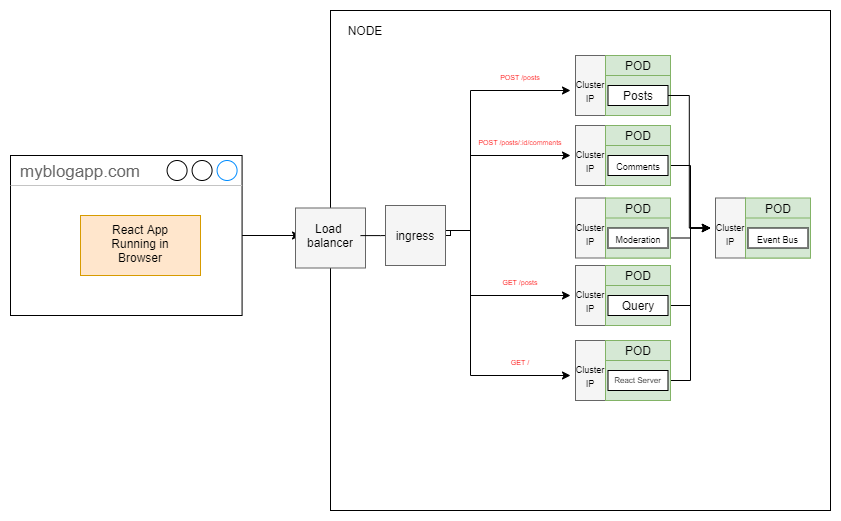

The diagram above was exported from draw.io. Its source (the exported page's mxGraphModel, read from the mxfile embedded in the PNG):
<mxGraphModel dx="1502" dy="641" grid="1" gridSize="10" guides="1" tooltips="1" connect="1" arrows="1" fold="1" page="1" pageScale="1" pageWidth="850" pageHeight="1100" math="0" shadow="0">
  <root>
    <mxCell id="0" />
    <mxCell id="1" parent="0" />
    <mxCell id="8zrbu8DYhSztJec-Bomx-1" value="" style="whiteSpace=wrap;html=1;aspect=fixed;" parent="1" vertex="1">
      <mxGeometry x="340" y="170" width="500" height="500" as="geometry" />
    </mxCell>
    <mxCell id="dCi_fu-TIlJ6_7AEEqrN-8" style="edgeStyle=orthogonalEdgeStyle;rounded=0;orthogonalLoop=1;jettySize=auto;html=1;entryX=0;entryY=0.5;entryDx=0;entryDy=0;" edge="1" parent="1" source="8zrbu8DYhSztJec-Bomx-2" target="8zrbu8DYhSztJec-Bomx-7">
      <mxGeometry relative="1" as="geometry" />
    </mxCell>
    <mxCell id="8zrbu8DYhSztJec-Bomx-2" value="myblogapp.com" style="strokeWidth=1;shadow=0;dashed=0;align=center;html=1;shape=mxgraph.mockup.containers.window;align=left;verticalAlign=top;spacingLeft=8;strokeColor2=#008cff;strokeColor3=#c4c4c4;fontColor=#666666;mainText=;fontSize=17;labelBackgroundColor=none;" parent="1" vertex="1">
      <mxGeometry x="20" y="315" width="231.58" height="160" as="geometry" />
    </mxCell>
    <mxCell id="8zrbu8DYhSztJec-Bomx-3" value="" style="rounded=0;whiteSpace=wrap;html=1;fillColor=#ffe6cc;strokeColor=#d79b00;" parent="1" vertex="1">
      <mxGeometry x="90" y="375" width="120" height="60" as="geometry" />
    </mxCell>
    <UserObject label="React App Running in Browser" placeholders="1" name="Variable" id="8zrbu8DYhSztJec-Bomx-5">
      <mxCell style="text;html=1;strokeColor=none;fillColor=none;align=center;verticalAlign=middle;whiteSpace=wrap;overflow=hidden;" parent="1" vertex="1">
        <mxGeometry x="100" y="377.5" width="100" height="50" as="geometry" />
      </mxCell>
    </UserObject>
    <mxCell id="8zrbu8DYhSztJec-Bomx-6" value="" style="rounded=0;whiteSpace=wrap;html=1;fillColor=#f5f5f5;strokeColor=#666666;fontColor=#333333;" parent="1" vertex="1">
      <mxGeometry x="305" y="367.5" width="70" height="60" as="geometry" />
    </mxCell>
    <mxCell id="dCi_fu-TIlJ6_7AEEqrN-2" value="" style="edgeStyle=orthogonalEdgeStyle;rounded=0;orthogonalLoop=1;jettySize=auto;html=1;" edge="1" parent="1" source="8zrbu8DYhSztJec-Bomx-7" target="8zrbu8DYhSztJec-Bomx-72">
      <mxGeometry relative="1" as="geometry" />
    </mxCell>
    <UserObject label="Load &lt;br&gt;balancer" placeholders="1" name="Variable" id="8zrbu8DYhSztJec-Bomx-7">
      <mxCell style="text;html=1;strokeColor=none;fillColor=none;align=center;verticalAlign=middle;whiteSpace=wrap;overflow=hidden;" parent="1" vertex="1">
        <mxGeometry x="310" y="376.25" width="60" height="37.5" as="geometry" />
      </mxCell>
    </UserObject>
    <mxCell id="8zrbu8DYhSztJec-Bomx-8" value="" style="rounded=0;whiteSpace=wrap;html=1;fillColor=#f5f5f5;strokeColor=#666666;fontColor=#333333;" parent="1" vertex="1">
      <mxGeometry x="585" y="215" width="30" height="60" as="geometry" />
    </mxCell>
    <mxCell id="8zrbu8DYhSztJec-Bomx-9" value="&lt;font style=&quot;font-size: 9px&quot;&gt;Cluster&lt;br&gt;IP&lt;/font&gt;" style="text;html=1;strokeColor=none;fillColor=none;align=center;verticalAlign=middle;whiteSpace=wrap;rounded=0;" parent="1" vertex="1">
      <mxGeometry x="580" y="240" width="40" height="20" as="geometry" />
    </mxCell>
    <mxCell id="8zrbu8DYhSztJec-Bomx-23" value="" style="rounded=0;whiteSpace=wrap;html=1;fillColor=#d5e8d4;strokeColor=#82b366;" parent="1" vertex="1">
      <mxGeometry x="615" y="215" width="65" height="60" as="geometry" />
    </mxCell>
    <mxCell id="8zrbu8DYhSztJec-Bomx-24" value="" style="rounded=0;whiteSpace=wrap;html=1;fillColor=#d5e8d4;strokeColor=#82b366;" parent="1" vertex="1">
      <mxGeometry x="615" y="235" width="65" height="40" as="geometry" />
    </mxCell>
    <mxCell id="8zrbu8DYhSztJec-Bomx-25" value="POD" style="text;html=1;strokeColor=none;fillColor=none;align=center;verticalAlign=middle;whiteSpace=wrap;rounded=0;" parent="1" vertex="1">
      <mxGeometry x="627.5" y="215" width="40" height="20" as="geometry" />
    </mxCell>
    <mxCell id="dCi_fu-TIlJ6_7AEEqrN-3" style="edgeStyle=orthogonalEdgeStyle;rounded=0;orthogonalLoop=1;jettySize=auto;html=1;entryX=0;entryY=0.25;entryDx=0;entryDy=0;" edge="1" parent="1" source="8zrbu8DYhSztJec-Bomx-26" target="8zrbu8DYhSztJec-Bomx-58">
      <mxGeometry relative="1" as="geometry" />
    </mxCell>
    <mxCell id="8zrbu8DYhSztJec-Bomx-26" value="" style="rounded=0;whiteSpace=wrap;html=1;" parent="1" vertex="1">
      <mxGeometry x="617.5" y="245" width="60" height="20" as="geometry" />
    </mxCell>
    <mxCell id="8zrbu8DYhSztJec-Bomx-27" value="Posts" style="text;html=1;strokeColor=none;fillColor=none;align=center;verticalAlign=middle;whiteSpace=wrap;rounded=0;" parent="1" vertex="1">
      <mxGeometry x="627.5" y="245" width="40" height="20" as="geometry" />
    </mxCell>
    <mxCell id="8zrbu8DYhSztJec-Bomx-36" value="" style="rounded=0;whiteSpace=wrap;html=1;fillColor=#f5f5f5;strokeColor=#666666;fontColor=#333333;" parent="1" vertex="1">
      <mxGeometry x="585" y="285" width="30" height="60" as="geometry" />
    </mxCell>
    <mxCell id="8zrbu8DYhSztJec-Bomx-37" value="&lt;font style=&quot;font-size: 9px&quot;&gt;Cluster&lt;br&gt;IP&lt;/font&gt;" style="text;html=1;strokeColor=none;fillColor=none;align=center;verticalAlign=middle;whiteSpace=wrap;rounded=0;" parent="1" vertex="1">
      <mxGeometry x="580" y="310" width="40" height="20" as="geometry" />
    </mxCell>
    <mxCell id="8zrbu8DYhSztJec-Bomx-38" value="" style="rounded=0;whiteSpace=wrap;html=1;fillColor=#d5e8d4;strokeColor=#82b366;" parent="1" vertex="1">
      <mxGeometry x="615" y="285" width="65" height="60" as="geometry" />
    </mxCell>
    <mxCell id="dCi_fu-TIlJ6_7AEEqrN-4" style="edgeStyle=orthogonalEdgeStyle;rounded=0;orthogonalLoop=1;jettySize=auto;html=1;entryX=0;entryY=0.25;entryDx=0;entryDy=0;" edge="1" parent="1" source="8zrbu8DYhSztJec-Bomx-39" target="8zrbu8DYhSztJec-Bomx-58">
      <mxGeometry relative="1" as="geometry" />
    </mxCell>
    <mxCell id="8zrbu8DYhSztJec-Bomx-39" value="" style="rounded=0;whiteSpace=wrap;html=1;fillColor=#d5e8d4;strokeColor=#82b366;" parent="1" vertex="1">
      <mxGeometry x="615" y="305" width="65" height="40" as="geometry" />
    </mxCell>
    <mxCell id="8zrbu8DYhSztJec-Bomx-40" value="POD" style="text;html=1;strokeColor=none;fillColor=none;align=center;verticalAlign=middle;whiteSpace=wrap;rounded=0;" parent="1" vertex="1">
      <mxGeometry x="627.5" y="285" width="40" height="20" as="geometry" />
    </mxCell>
    <mxCell id="8zrbu8DYhSztJec-Bomx-41" value="" style="rounded=0;whiteSpace=wrap;html=1;" parent="1" vertex="1">
      <mxGeometry x="617.5" y="315" width="60" height="20" as="geometry" />
    </mxCell>
    <mxCell id="8zrbu8DYhSztJec-Bomx-42" value="&lt;font style=&quot;font-size: 9px&quot;&gt;Comments&lt;/font&gt;" style="text;html=1;strokeColor=none;fillColor=none;align=center;verticalAlign=middle;whiteSpace=wrap;rounded=0;" parent="1" vertex="1">
      <mxGeometry x="627.5" y="315" width="40" height="20" as="geometry" />
    </mxCell>
    <mxCell id="8zrbu8DYhSztJec-Bomx-43" value="" style="rounded=0;whiteSpace=wrap;html=1;fillColor=#f5f5f5;strokeColor=#666666;fontColor=#333333;" parent="1" vertex="1">
      <mxGeometry x="585" y="357.5" width="30" height="60" as="geometry" />
    </mxCell>
    <mxCell id="8zrbu8DYhSztJec-Bomx-44" value="&lt;font style=&quot;font-size: 9px&quot;&gt;Cluster&lt;br&gt;IP&lt;/font&gt;" style="text;html=1;strokeColor=none;fillColor=none;align=center;verticalAlign=middle;whiteSpace=wrap;rounded=0;" parent="1" vertex="1">
      <mxGeometry x="580" y="382.5" width="40" height="20" as="geometry" />
    </mxCell>
    <mxCell id="8zrbu8DYhSztJec-Bomx-45" value="" style="rounded=0;whiteSpace=wrap;html=1;fillColor=#d5e8d4;strokeColor=#82b366;" parent="1" vertex="1">
      <mxGeometry x="615" y="357.5" width="65" height="60" as="geometry" />
    </mxCell>
    <mxCell id="dCi_fu-TIlJ6_7AEEqrN-5" style="edgeStyle=orthogonalEdgeStyle;rounded=0;orthogonalLoop=1;jettySize=auto;html=1;entryX=0;entryY=0.25;entryDx=0;entryDy=0;" edge="1" parent="1" source="8zrbu8DYhSztJec-Bomx-46" target="8zrbu8DYhSztJec-Bomx-58">
      <mxGeometry relative="1" as="geometry" />
    </mxCell>
    <mxCell id="8zrbu8DYhSztJec-Bomx-46" value="" style="rounded=0;whiteSpace=wrap;html=1;fillColor=#d5e8d4;strokeColor=#82b366;" parent="1" vertex="1">
      <mxGeometry x="615" y="377.5" width="65" height="40" as="geometry" />
    </mxCell>
    <mxCell id="8zrbu8DYhSztJec-Bomx-47" value="POD" style="text;html=1;strokeColor=none;fillColor=none;align=center;verticalAlign=middle;whiteSpace=wrap;rounded=0;" parent="1" vertex="1">
      <mxGeometry x="627.5" y="357.5" width="40" height="20" as="geometry" />
    </mxCell>
    <mxCell id="8zrbu8DYhSztJec-Bomx-48" value="" style="rounded=0;whiteSpace=wrap;html=1;" parent="1" vertex="1">
      <mxGeometry x="617.5" y="387.5" width="60" height="20" as="geometry" />
    </mxCell>
    <mxCell id="8zrbu8DYhSztJec-Bomx-49" value="&lt;font style=&quot;font-size: 9px&quot;&gt;Moderation&lt;/font&gt;" style="text;html=1;strokeColor=none;fillColor=none;align=center;verticalAlign=middle;whiteSpace=wrap;rounded=0;" parent="1" vertex="1">
      <mxGeometry x="627.5" y="387.5" width="40" height="20" as="geometry" />
    </mxCell>
    <mxCell id="8zrbu8DYhSztJec-Bomx-50" value="" style="rounded=0;whiteSpace=wrap;html=1;fillColor=#f5f5f5;strokeColor=#666666;fontColor=#333333;" parent="1" vertex="1">
      <mxGeometry x="585" y="425" width="30" height="60" as="geometry" />
    </mxCell>
    <mxCell id="8zrbu8DYhSztJec-Bomx-51" value="&lt;font style=&quot;font-size: 9px&quot;&gt;Cluster&lt;br&gt;IP&lt;/font&gt;" style="text;html=1;strokeColor=none;fillColor=none;align=center;verticalAlign=middle;whiteSpace=wrap;rounded=0;" parent="1" vertex="1">
      <mxGeometry x="580" y="450" width="40" height="20" as="geometry" />
    </mxCell>
    <mxCell id="8zrbu8DYhSztJec-Bomx-52" value="" style="rounded=0;whiteSpace=wrap;html=1;fillColor=#d5e8d4;strokeColor=#82b366;" parent="1" vertex="1">
      <mxGeometry x="615" y="425" width="65" height="60" as="geometry" />
    </mxCell>
    <mxCell id="dCi_fu-TIlJ6_7AEEqrN-6" style="edgeStyle=orthogonalEdgeStyle;rounded=0;orthogonalLoop=1;jettySize=auto;html=1;entryX=0;entryY=0.25;entryDx=0;entryDy=0;" edge="1" parent="1" source="8zrbu8DYhSztJec-Bomx-53" target="8zrbu8DYhSztJec-Bomx-58">
      <mxGeometry relative="1" as="geometry" />
    </mxCell>
    <mxCell id="8zrbu8DYhSztJec-Bomx-53" value="" style="rounded=0;whiteSpace=wrap;html=1;fillColor=#d5e8d4;strokeColor=#82b366;" parent="1" vertex="1">
      <mxGeometry x="615" y="445" width="65" height="40" as="geometry" />
    </mxCell>
    <mxCell id="8zrbu8DYhSztJec-Bomx-54" value="POD" style="text;html=1;strokeColor=none;fillColor=none;align=center;verticalAlign=middle;whiteSpace=wrap;rounded=0;" parent="1" vertex="1">
      <mxGeometry x="627.5" y="425" width="40" height="20" as="geometry" />
    </mxCell>
    <mxCell id="8zrbu8DYhSztJec-Bomx-55" value="" style="rounded=0;whiteSpace=wrap;html=1;" parent="1" vertex="1">
      <mxGeometry x="617.5" y="455" width="60" height="20" as="geometry" />
    </mxCell>
    <mxCell id="8zrbu8DYhSztJec-Bomx-56" value="Query" style="text;html=1;strokeColor=none;fillColor=none;align=center;verticalAlign=middle;whiteSpace=wrap;rounded=0;" parent="1" vertex="1">
      <mxGeometry x="627.5" y="455" width="40" height="20" as="geometry" />
    </mxCell>
    <mxCell id="8zrbu8DYhSztJec-Bomx-57" value="" style="rounded=0;whiteSpace=wrap;html=1;fillColor=#f5f5f5;strokeColor=#666666;fontColor=#333333;" parent="1" vertex="1">
      <mxGeometry x="725" y="357.5" width="30" height="60" as="geometry" />
    </mxCell>
    <mxCell id="8zrbu8DYhSztJec-Bomx-58" value="&lt;font style=&quot;font-size: 9px&quot;&gt;Cluster&lt;br&gt;IP&lt;/font&gt;" style="text;html=1;strokeColor=none;fillColor=none;align=center;verticalAlign=middle;whiteSpace=wrap;rounded=0;" parent="1" vertex="1">
      <mxGeometry x="720" y="382.5" width="40" height="20" as="geometry" />
    </mxCell>
    <mxCell id="8zrbu8DYhSztJec-Bomx-59" value="" style="rounded=0;whiteSpace=wrap;html=1;fillColor=#d5e8d4;strokeColor=#82b366;" parent="1" vertex="1">
      <mxGeometry x="755" y="357.5" width="65" height="60" as="geometry" />
    </mxCell>
    <mxCell id="8zrbu8DYhSztJec-Bomx-60" value="" style="rounded=0;whiteSpace=wrap;html=1;fillColor=#d5e8d4;strokeColor=#82b366;" parent="1" vertex="1">
      <mxGeometry x="755" y="377.5" width="65" height="40" as="geometry" />
    </mxCell>
    <mxCell id="8zrbu8DYhSztJec-Bomx-61" value="POD" style="text;html=1;strokeColor=none;fillColor=none;align=center;verticalAlign=middle;whiteSpace=wrap;rounded=0;" parent="1" vertex="1">
      <mxGeometry x="767.5" y="357.5" width="40" height="20" as="geometry" />
    </mxCell>
    <mxCell id="8zrbu8DYhSztJec-Bomx-62" value="" style="rounded=0;whiteSpace=wrap;html=1;" parent="1" vertex="1">
      <mxGeometry x="757.5" y="387.5" width="60" height="20" as="geometry" />
    </mxCell>
    <mxCell id="8zrbu8DYhSztJec-Bomx-63" value="&lt;font style=&quot;font-size: 9px&quot;&gt;Event Bus&lt;/font&gt;" style="text;html=1;strokeColor=none;fillColor=none;align=center;verticalAlign=middle;whiteSpace=wrap;rounded=0;" parent="1" vertex="1">
      <mxGeometry x="761.25" y="387.5" width="52.5" height="20" as="geometry" />
    </mxCell>
    <mxCell id="8zrbu8DYhSztJec-Bomx-64" value="" style="rounded=0;whiteSpace=wrap;html=1;fillColor=#f5f5f5;strokeColor=#666666;fontColor=#333333;" parent="1" vertex="1">
      <mxGeometry x="585" y="500" width="30" height="60" as="geometry" />
    </mxCell>
    <mxCell id="8zrbu8DYhSztJec-Bomx-65" value="&lt;font style=&quot;font-size: 9px&quot;&gt;Cluster&lt;br&gt;IP&lt;/font&gt;" style="text;html=1;strokeColor=none;fillColor=none;align=center;verticalAlign=middle;whiteSpace=wrap;rounded=0;" parent="1" vertex="1">
      <mxGeometry x="580" y="525" width="40" height="20" as="geometry" />
    </mxCell>
    <mxCell id="8zrbu8DYhSztJec-Bomx-66" value="" style="rounded=0;whiteSpace=wrap;html=1;fillColor=#d5e8d4;strokeColor=#82b366;" parent="1" vertex="1">
      <mxGeometry x="615" y="500" width="65" height="60" as="geometry" />
    </mxCell>
    <mxCell id="dCi_fu-TIlJ6_7AEEqrN-7" style="edgeStyle=orthogonalEdgeStyle;rounded=0;orthogonalLoop=1;jettySize=auto;html=1;entryX=0;entryY=0.25;entryDx=0;entryDy=0;" edge="1" parent="1" source="8zrbu8DYhSztJec-Bomx-67" target="8zrbu8DYhSztJec-Bomx-58">
      <mxGeometry relative="1" as="geometry" />
    </mxCell>
    <mxCell id="8zrbu8DYhSztJec-Bomx-67" value="" style="rounded=0;whiteSpace=wrap;html=1;fillColor=#d5e8d4;strokeColor=#82b366;" parent="1" vertex="1">
      <mxGeometry x="615" y="520" width="65" height="40" as="geometry" />
    </mxCell>
    <mxCell id="8zrbu8DYhSztJec-Bomx-68" value="POD" style="text;html=1;strokeColor=none;fillColor=none;align=center;verticalAlign=middle;whiteSpace=wrap;rounded=0;" parent="1" vertex="1">
      <mxGeometry x="627.5" y="500" width="40" height="20" as="geometry" />
    </mxCell>
    <mxCell id="8zrbu8DYhSztJec-Bomx-69" value="" style="rounded=0;whiteSpace=wrap;html=1;" parent="1" vertex="1">
      <mxGeometry x="617.5" y="530" width="60" height="20" as="geometry" />
    </mxCell>
    <mxCell id="8zrbu8DYhSztJec-Bomx-70" value="&lt;font style=&quot;font-size: 8px&quot;&gt;React Server&lt;/font&gt;" style="text;html=1;strokeColor=none;fillColor=none;align=center;verticalAlign=middle;whiteSpace=wrap;rounded=0;" parent="1" vertex="1">
      <mxGeometry x="621.25" y="527.5" width="52.5" height="20" as="geometry" />
    </mxCell>
    <mxCell id="8zrbu8DYhSztJec-Bomx-74" style="edgeStyle=orthogonalEdgeStyle;rounded=0;orthogonalLoop=1;jettySize=auto;html=1;entryX=0;entryY=0.5;entryDx=0;entryDy=0;" parent="1" source="8zrbu8DYhSztJec-Bomx-71" target="8zrbu8DYhSztJec-Bomx-9" edge="1">
      <mxGeometry relative="1" as="geometry">
        <Array as="points">
          <mxPoint x="460" y="395" />
          <mxPoint x="460" y="390" />
          <mxPoint x="480" y="390" />
          <mxPoint x="480" y="250" />
        </Array>
      </mxGeometry>
    </mxCell>
    <mxCell id="8zrbu8DYhSztJec-Bomx-75" style="edgeStyle=orthogonalEdgeStyle;rounded=0;orthogonalLoop=1;jettySize=auto;html=1;entryX=0;entryY=0.25;entryDx=0;entryDy=0;" parent="1" source="8zrbu8DYhSztJec-Bomx-71" target="8zrbu8DYhSztJec-Bomx-37" edge="1">
      <mxGeometry relative="1" as="geometry">
        <Array as="points">
          <mxPoint x="460" y="395" />
          <mxPoint x="460" y="390" />
          <mxPoint x="480" y="390" />
          <mxPoint x="480" y="315" />
        </Array>
      </mxGeometry>
    </mxCell>
    <mxCell id="8zrbu8DYhSztJec-Bomx-76" style="edgeStyle=orthogonalEdgeStyle;rounded=0;orthogonalLoop=1;jettySize=auto;html=1;entryX=0;entryY=0.25;entryDx=0;entryDy=0;" parent="1" source="8zrbu8DYhSztJec-Bomx-71" target="8zrbu8DYhSztJec-Bomx-51" edge="1">
      <mxGeometry relative="1" as="geometry">
        <Array as="points">
          <mxPoint x="460" y="395" />
          <mxPoint x="460" y="390" />
          <mxPoint x="480" y="390" />
          <mxPoint x="480" y="455" />
        </Array>
      </mxGeometry>
    </mxCell>
    <mxCell id="8zrbu8DYhSztJec-Bomx-77" style="edgeStyle=orthogonalEdgeStyle;rounded=0;orthogonalLoop=1;jettySize=auto;html=1;entryX=0;entryY=0.5;entryDx=0;entryDy=0;" parent="1" source="8zrbu8DYhSztJec-Bomx-71" target="8zrbu8DYhSztJec-Bomx-65" edge="1">
      <mxGeometry relative="1" as="geometry">
        <Array as="points">
          <mxPoint x="480" y="390" />
          <mxPoint x="480" y="535" />
        </Array>
      </mxGeometry>
    </mxCell>
    <mxCell id="8zrbu8DYhSztJec-Bomx-71" value="" style="whiteSpace=wrap;html=1;aspect=fixed;fillColor=#f5f5f5;strokeColor=#666666;fontColor=#333333;" parent="1" vertex="1">
      <mxGeometry x="395" y="365" width="60" height="60" as="geometry" />
    </mxCell>
    <mxCell id="8zrbu8DYhSztJec-Bomx-72" value="ingress" style="text;html=1;strokeColor=none;fillColor=none;align=center;verticalAlign=middle;whiteSpace=wrap;rounded=0;" parent="1" vertex="1">
      <mxGeometry x="405" y="385" width="40" height="20" as="geometry" />
    </mxCell>
    <mxCell id="8zrbu8DYhSztJec-Bomx-78" value="&lt;font style=&quot;font-size: 7px&quot; color=&quot;#ff0000&quot;&gt;POST /posts&lt;/font&gt;" style="text;html=1;strokeColor=none;fillColor=none;align=center;verticalAlign=middle;whiteSpace=wrap;rounded=0;" parent="1" vertex="1">
      <mxGeometry x="490" y="225" width="80" height="20" as="geometry" />
    </mxCell>
    <mxCell id="8zrbu8DYhSztJec-Bomx-79" value="&lt;font style=&quot;font-size: 7px&quot; color=&quot;#ff0000&quot;&gt;POST /posts/:id/comments&lt;/font&gt;" style="text;html=1;strokeColor=none;fillColor=none;align=center;verticalAlign=middle;whiteSpace=wrap;rounded=0;" parent="1" vertex="1">
      <mxGeometry x="480" y="290" width="100" height="20" as="geometry" />
    </mxCell>
    <mxCell id="8zrbu8DYhSztJec-Bomx-80" value="&lt;font style=&quot;font-size: 7px&quot; color=&quot;#ff0000&quot;&gt;GET /posts&lt;/font&gt;" style="text;html=1;strokeColor=none;fillColor=none;align=center;verticalAlign=middle;whiteSpace=wrap;rounded=0;" parent="1" vertex="1">
      <mxGeometry x="490" y="430" width="80" height="20" as="geometry" />
    </mxCell>
    <mxCell id="8zrbu8DYhSztJec-Bomx-81" value="&lt;font color=&quot;#ff0000&quot;&gt;&lt;span style=&quot;font-size: 7px&quot;&gt;GET /&lt;/span&gt;&lt;/font&gt;" style="text;html=1;strokeColor=none;fillColor=none;align=center;verticalAlign=middle;whiteSpace=wrap;rounded=0;" parent="1" vertex="1">
      <mxGeometry x="490" y="510" width="80" height="20" as="geometry" />
    </mxCell>
    <mxCell id="dCi_fu-TIlJ6_7AEEqrN-1" style="edgeStyle=orthogonalEdgeStyle;rounded=0;orthogonalLoop=1;jettySize=auto;html=1;exitX=0.5;exitY=1;exitDx=0;exitDy=0;" edge="1" parent="1" source="8zrbu8DYhSztJec-Bomx-81" target="8zrbu8DYhSztJec-Bomx-81">
      <mxGeometry relative="1" as="geometry" />
    </mxCell>
    <mxCell id="dCi_fu-TIlJ6_7AEEqrN-9" value="NODE" style="text;html=1;strokeColor=none;fillColor=none;align=center;verticalAlign=middle;whiteSpace=wrap;rounded=0;" vertex="1" parent="1">
      <mxGeometry x="355" y="180" width="40" height="20" as="geometry" />
    </mxCell>
  </root>
</mxGraphModel>